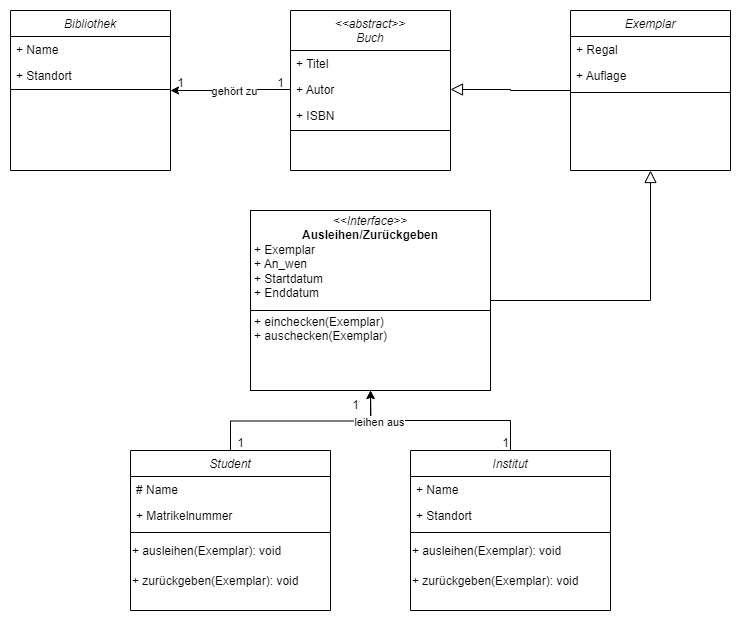

The diagram above was exported from draw.io. Its source (the exported page's mxGraphModel, read from the mxfile embedded in the PNG):
<mxGraphModel dx="1841" dy="997" grid="1" gridSize="10" guides="1" tooltips="1" connect="1" arrows="1" fold="1" page="1" pageScale="1" pageWidth="827" pageHeight="1169" math="0" shadow="0">
  <root>
    <mxCell id="WIyWlLk6GJQsqaUBKTNV-0" />
    <mxCell id="WIyWlLk6GJQsqaUBKTNV-1" parent="WIyWlLk6GJQsqaUBKTNV-0" />
    <mxCell id="zkfFHV4jXpPFQw0GAbJ--0" value="Bibliothek" style="swimlane;fontStyle=2;align=center;verticalAlign=top;childLayout=stackLayout;horizontal=1;startSize=26;horizontalStack=0;resizeParent=1;resizeLast=0;collapsible=1;marginBottom=0;rounded=0;shadow=0;strokeWidth=1;" parent="WIyWlLk6GJQsqaUBKTNV-1" vertex="1">
      <mxGeometry x="40" y="40" width="160" height="160" as="geometry">
        <mxRectangle x="230" y="140" width="160" height="26" as="alternateBounds" />
      </mxGeometry>
    </mxCell>
    <mxCell id="zkfFHV4jXpPFQw0GAbJ--1" value="+ Name" style="text;align=left;verticalAlign=top;spacingLeft=4;spacingRight=4;overflow=hidden;rotatable=0;points=[[0,0.5],[1,0.5]];portConstraint=eastwest;" parent="zkfFHV4jXpPFQw0GAbJ--0" vertex="1">
      <mxGeometry y="26" width="160" height="26" as="geometry" />
    </mxCell>
    <mxCell id="zkfFHV4jXpPFQw0GAbJ--2" value="+ Standort" style="text;align=left;verticalAlign=top;spacingLeft=4;spacingRight=4;overflow=hidden;rotatable=0;points=[[0,0.5],[1,0.5]];portConstraint=eastwest;rounded=0;shadow=0;html=0;" parent="zkfFHV4jXpPFQw0GAbJ--0" vertex="1">
      <mxGeometry y="52" width="160" height="26" as="geometry" />
    </mxCell>
    <mxCell id="zkfFHV4jXpPFQw0GAbJ--4" value="" style="line;html=1;strokeWidth=1;align=left;verticalAlign=middle;spacingTop=-1;spacingLeft=3;spacingRight=3;rotatable=0;labelPosition=right;points=[];portConstraint=eastwest;" parent="zkfFHV4jXpPFQw0GAbJ--0" vertex="1">
      <mxGeometry y="78" width="160" height="2" as="geometry" />
    </mxCell>
    <mxCell id="ETDpN2Gg0k1BbbTaB3os-0" value="&lt;&lt;abstract&gt;&gt;&#10;Buch&#10;" style="swimlane;fontStyle=2;align=center;verticalAlign=top;childLayout=stackLayout;horizontal=1;startSize=40;horizontalStack=0;resizeParent=1;resizeLast=0;collapsible=1;marginBottom=0;rounded=0;shadow=0;strokeWidth=1;" parent="WIyWlLk6GJQsqaUBKTNV-1" vertex="1">
      <mxGeometry x="320" y="40" width="160" height="160" as="geometry">
        <mxRectangle x="230" y="140" width="160" height="26" as="alternateBounds" />
      </mxGeometry>
    </mxCell>
    <mxCell id="ETDpN2Gg0k1BbbTaB3os-1" value="+ Titel" style="text;align=left;verticalAlign=top;spacingLeft=4;spacingRight=4;overflow=hidden;rotatable=0;points=[[0,0.5],[1,0.5]];portConstraint=eastwest;" parent="ETDpN2Gg0k1BbbTaB3os-0" vertex="1">
      <mxGeometry y="40" width="160" height="26" as="geometry" />
    </mxCell>
    <mxCell id="ETDpN2Gg0k1BbbTaB3os-2" value="+ Autor" style="text;align=left;verticalAlign=top;spacingLeft=4;spacingRight=4;overflow=hidden;rotatable=0;points=[[0,0.5],[1,0.5]];portConstraint=eastwest;rounded=0;shadow=0;html=0;" parent="ETDpN2Gg0k1BbbTaB3os-0" vertex="1">
      <mxGeometry y="66" width="160" height="26" as="geometry" />
    </mxCell>
    <mxCell id="ETDpN2Gg0k1BbbTaB3os-5" value="+ ISBN" style="text;align=left;verticalAlign=top;spacingLeft=4;spacingRight=4;overflow=hidden;rotatable=0;points=[[0,0.5],[1,0.5]];portConstraint=eastwest;rounded=0;shadow=0;html=0;" parent="ETDpN2Gg0k1BbbTaB3os-0" vertex="1">
      <mxGeometry y="92" width="160" height="26" as="geometry" />
    </mxCell>
    <mxCell id="ETDpN2Gg0k1BbbTaB3os-37" style="edgeStyle=orthogonalEdgeStyle;rounded=0;orthogonalLoop=1;jettySize=auto;html=1;entryX=1;entryY=0.5;entryDx=0;entryDy=0;endArrow=block;endFill=0;endSize=10;" parent="WIyWlLk6GJQsqaUBKTNV-1" source="ETDpN2Gg0k1BbbTaB3os-6" target="ETDpN2Gg0k1BbbTaB3os-2" edge="1">
      <mxGeometry relative="1" as="geometry" />
    </mxCell>
    <mxCell id="ETDpN2Gg0k1BbbTaB3os-6" value="Exemplar" style="swimlane;fontStyle=2;align=center;verticalAlign=top;childLayout=stackLayout;horizontal=1;startSize=26;horizontalStack=0;resizeParent=1;resizeLast=0;collapsible=1;marginBottom=0;rounded=0;shadow=0;strokeWidth=1;" parent="WIyWlLk6GJQsqaUBKTNV-1" vertex="1">
      <mxGeometry x="600" y="40" width="160" height="160" as="geometry">
        <mxRectangle x="230" y="140" width="160" height="26" as="alternateBounds" />
      </mxGeometry>
    </mxCell>
    <mxCell id="ETDpN2Gg0k1BbbTaB3os-7" value="+ Regal" style="text;align=left;verticalAlign=top;spacingLeft=4;spacingRight=4;overflow=hidden;rotatable=0;points=[[0,0.5],[1,0.5]];portConstraint=eastwest;" parent="ETDpN2Gg0k1BbbTaB3os-6" vertex="1">
      <mxGeometry y="26" width="160" height="26" as="geometry" />
    </mxCell>
    <mxCell id="ETDpN2Gg0k1BbbTaB3os-22" value="+ Auflage" style="text;align=left;verticalAlign=top;spacingLeft=4;spacingRight=4;overflow=hidden;rotatable=0;points=[[0,0.5],[1,0.5]];portConstraint=eastwest;" parent="ETDpN2Gg0k1BbbTaB3os-6" vertex="1">
      <mxGeometry y="52" width="160" height="26" as="geometry" />
    </mxCell>
    <mxCell id="ETDpN2Gg0k1BbbTaB3os-10" value="" style="line;html=1;strokeWidth=1;align=left;verticalAlign=middle;spacingTop=-1;spacingLeft=3;spacingRight=3;rotatable=0;labelPosition=right;points=[];portConstraint=eastwest;" parent="ETDpN2Gg0k1BbbTaB3os-6" vertex="1">
      <mxGeometry y="78" width="160" height="8" as="geometry" />
    </mxCell>
    <mxCell id="ETDpN2Gg0k1BbbTaB3os-40" style="edgeStyle=orthogonalEdgeStyle;rounded=0;orthogonalLoop=1;jettySize=auto;html=1;exitX=0.5;exitY=0;exitDx=0;exitDy=0;" parent="WIyWlLk6GJQsqaUBKTNV-1" source="ETDpN2Gg0k1BbbTaB3os-18" edge="1">
      <mxGeometry relative="1" as="geometry">
        <mxPoint x="400" y="420" as="targetPoint" />
      </mxGeometry>
    </mxCell>
    <mxCell id="ETDpN2Gg0k1BbbTaB3os-18" value="Student" style="swimlane;fontStyle=2;align=center;verticalAlign=top;childLayout=stackLayout;horizontal=1;startSize=26;horizontalStack=0;resizeParent=1;resizeLast=0;collapsible=1;marginBottom=0;rounded=0;shadow=0;strokeWidth=1;" parent="WIyWlLk6GJQsqaUBKTNV-1" vertex="1">
      <mxGeometry x="160" y="480" width="200" height="160" as="geometry">
        <mxRectangle x="230" y="140" width="160" height="26" as="alternateBounds" />
      </mxGeometry>
    </mxCell>
    <mxCell id="ETDpN2Gg0k1BbbTaB3os-19" value="# Name" style="text;align=left;verticalAlign=top;spacingLeft=4;spacingRight=4;overflow=hidden;rotatable=0;points=[[0,0.5],[1,0.5]];portConstraint=eastwest;" parent="ETDpN2Gg0k1BbbTaB3os-18" vertex="1">
      <mxGeometry y="26" width="200" height="26" as="geometry" />
    </mxCell>
    <mxCell id="ETDpN2Gg0k1BbbTaB3os-20" value="+ Matrikelnummer" style="text;align=left;verticalAlign=top;spacingLeft=4;spacingRight=4;overflow=hidden;rotatable=0;points=[[0,0.5],[1,0.5]];portConstraint=eastwest;rounded=0;shadow=0;html=0;" parent="ETDpN2Gg0k1BbbTaB3os-18" vertex="1">
      <mxGeometry y="52" width="200" height="26" as="geometry" />
    </mxCell>
    <mxCell id="ETDpN2Gg0k1BbbTaB3os-21" value="" style="line;html=1;strokeWidth=1;align=left;verticalAlign=middle;spacingTop=-1;spacingLeft=3;spacingRight=3;rotatable=0;labelPosition=right;points=[];portConstraint=eastwest;" parent="ETDpN2Gg0k1BbbTaB3os-18" vertex="1">
      <mxGeometry y="78" width="200" height="8" as="geometry" />
    </mxCell>
    <mxCell id="ETDpN2Gg0k1BbbTaB3os-28" value="+ ausleihen(Exemplar): void" style="text;html=1;align=left;verticalAlign=middle;resizable=0;points=[];autosize=1;strokeColor=none;fillColor=none;" parent="ETDpN2Gg0k1BbbTaB3os-18" vertex="1">
      <mxGeometry y="86" width="200" height="30" as="geometry" />
    </mxCell>
    <mxCell id="ETDpN2Gg0k1BbbTaB3os-30" value="+ zurückgeben(Exemplar): void" style="text;html=1;align=left;verticalAlign=middle;resizable=0;points=[];autosize=1;strokeColor=none;fillColor=none;" parent="ETDpN2Gg0k1BbbTaB3os-18" vertex="1">
      <mxGeometry y="116" width="200" height="30" as="geometry" />
    </mxCell>
    <mxCell id="ETDpN2Gg0k1BbbTaB3os-23" value="" style="endArrow=none;html=1;rounded=0;exitX=0;exitY=0.75;exitDx=0;exitDy=0;entryX=1;entryY=0.75;entryDx=0;entryDy=0;" parent="WIyWlLk6GJQsqaUBKTNV-1" source="ETDpN2Gg0k1BbbTaB3os-0" target="ETDpN2Gg0k1BbbTaB3os-0" edge="1">
      <mxGeometry width="50" height="50" relative="1" as="geometry">
        <mxPoint x="320" y="270" as="sourcePoint" />
        <mxPoint x="370" y="220" as="targetPoint" />
      </mxGeometry>
    </mxCell>
    <mxCell id="ETDpN2Gg0k1BbbTaB3os-39" style="edgeStyle=orthogonalEdgeStyle;rounded=0;orthogonalLoop=1;jettySize=auto;html=1;entryX=0.5;entryY=1;entryDx=0;entryDy=0;" parent="WIyWlLk6GJQsqaUBKTNV-1" source="ETDpN2Gg0k1BbbTaB3os-24" target="ETDpN2Gg0k1BbbTaB3os-32" edge="1">
      <mxGeometry relative="1" as="geometry" />
    </mxCell>
    <mxCell id="XocGNgIbjuzAUNB6kLrQ-6" value="leihen aus" style="edgeLabel;html=1;align=center;verticalAlign=middle;resizable=0;points=[];" parent="ETDpN2Gg0k1BbbTaB3os-39" vertex="1" connectable="0">
      <mxGeometry x="0.6209" y="1" relative="1" as="geometry">
        <mxPoint as="offset" />
      </mxGeometry>
    </mxCell>
    <mxCell id="ETDpN2Gg0k1BbbTaB3os-24" value="Institut" style="swimlane;fontStyle=2;align=center;verticalAlign=top;childLayout=stackLayout;horizontal=1;startSize=26;horizontalStack=0;resizeParent=1;resizeLast=0;collapsible=1;marginBottom=0;rounded=0;shadow=0;strokeWidth=1;" parent="WIyWlLk6GJQsqaUBKTNV-1" vertex="1">
      <mxGeometry x="440" y="480" width="200" height="160" as="geometry">
        <mxRectangle x="230" y="140" width="160" height="26" as="alternateBounds" />
      </mxGeometry>
    </mxCell>
    <mxCell id="ETDpN2Gg0k1BbbTaB3os-25" value="+ Name" style="text;align=left;verticalAlign=top;spacingLeft=4;spacingRight=4;overflow=hidden;rotatable=0;points=[[0,0.5],[1,0.5]];portConstraint=eastwest;" parent="ETDpN2Gg0k1BbbTaB3os-24" vertex="1">
      <mxGeometry y="26" width="200" height="26" as="geometry" />
    </mxCell>
    <mxCell id="ETDpN2Gg0k1BbbTaB3os-26" value="+ Standort" style="text;align=left;verticalAlign=top;spacingLeft=4;spacingRight=4;overflow=hidden;rotatable=0;points=[[0,0.5],[1,0.5]];portConstraint=eastwest;rounded=0;shadow=0;html=0;" parent="ETDpN2Gg0k1BbbTaB3os-24" vertex="1">
      <mxGeometry y="52" width="200" height="26" as="geometry" />
    </mxCell>
    <mxCell id="ETDpN2Gg0k1BbbTaB3os-27" value="" style="line;html=1;strokeWidth=1;align=left;verticalAlign=middle;spacingTop=-1;spacingLeft=3;spacingRight=3;rotatable=0;labelPosition=right;points=[];portConstraint=eastwest;" parent="ETDpN2Gg0k1BbbTaB3os-24" vertex="1">
      <mxGeometry y="78" width="200" height="8" as="geometry" />
    </mxCell>
    <mxCell id="ETDpN2Gg0k1BbbTaB3os-29" value="+ ausleihen(Exemplar): void" style="text;html=1;align=left;verticalAlign=middle;resizable=0;points=[];autosize=1;strokeColor=none;fillColor=none;" parent="ETDpN2Gg0k1BbbTaB3os-24" vertex="1">
      <mxGeometry y="86" width="200" height="30" as="geometry" />
    </mxCell>
    <mxCell id="ETDpN2Gg0k1BbbTaB3os-31" value="+ zurückgeben(Exemplar): void" style="text;html=1;align=left;verticalAlign=middle;resizable=0;points=[];autosize=1;strokeColor=none;fillColor=none;" parent="ETDpN2Gg0k1BbbTaB3os-24" vertex="1">
      <mxGeometry y="116" width="200" height="30" as="geometry" />
    </mxCell>
    <mxCell id="ETDpN2Gg0k1BbbTaB3os-38" style="edgeStyle=orthogonalEdgeStyle;rounded=0;orthogonalLoop=1;jettySize=auto;html=1;entryX=0.5;entryY=1;entryDx=0;entryDy=0;endArrow=block;endFill=0;endSize=10;" parent="WIyWlLk6GJQsqaUBKTNV-1" source="ETDpN2Gg0k1BbbTaB3os-32" target="ETDpN2Gg0k1BbbTaB3os-6" edge="1">
      <mxGeometry relative="1" as="geometry" />
    </mxCell>
    <mxCell id="ETDpN2Gg0k1BbbTaB3os-32" value="&lt;p style=&quot;margin:0px;margin-top:4px;text-align:center;&quot;&gt;&lt;i&gt;&amp;lt;&amp;lt;Interface&amp;gt;&amp;gt;&lt;/i&gt;&lt;br&gt;&lt;b&gt;Ausleihen/Zurückgeben&lt;/b&gt;&lt;/p&gt;&lt;p style=&quot;margin:0px;margin-left:4px;&quot;&gt;+ Exemplar&lt;br&gt;+ An_wen&lt;/p&gt;&lt;p style=&quot;margin:0px;margin-left:4px;&quot;&gt;+ Startdatum&lt;/p&gt;&lt;p style=&quot;margin:0px;margin-left:4px;&quot;&gt;+ Enddatum&lt;/p&gt;&lt;p style=&quot;margin:0px;margin-left:4px;&quot;&gt;&lt;span style=&quot;background-color: initial;&quot;&gt;&lt;br&gt;&lt;/span&gt;&lt;/p&gt;&lt;p style=&quot;margin:0px;margin-left:4px;&quot;&gt;&lt;span style=&quot;background-color: initial;&quot;&gt;+ einchecken(Exemplar)&lt;/span&gt;&lt;/p&gt;&lt;p style=&quot;margin:0px;margin-left:4px;&quot;&gt;+ auschecken(Exemplar)&lt;/p&gt;" style="verticalAlign=top;align=left;overflow=fill;html=1;whiteSpace=wrap;" parent="WIyWlLk6GJQsqaUBKTNV-1" vertex="1">
      <mxGeometry x="280" y="240" width="240" height="180" as="geometry" />
    </mxCell>
    <mxCell id="ETDpN2Gg0k1BbbTaB3os-36" style="edgeStyle=orthogonalEdgeStyle;rounded=0;orthogonalLoop=1;jettySize=auto;html=1;entryX=0;entryY=0.5;entryDx=0;entryDy=0;startArrow=classic;startFill=1;endArrow=none;endFill=0;" parent="WIyWlLk6GJQsqaUBKTNV-1" source="zkfFHV4jXpPFQw0GAbJ--0" target="ETDpN2Gg0k1BbbTaB3os-2" edge="1">
      <mxGeometry relative="1" as="geometry" />
    </mxCell>
    <mxCell id="l9N4CWs97wkl2qggZa7l-0" value="gehört zu" style="edgeLabel;html=1;align=center;verticalAlign=middle;resizable=0;points=[];" parent="ETDpN2Gg0k1BbbTaB3os-36" vertex="1" connectable="0">
      <mxGeometry x="0.0631" y="-1" relative="1" as="geometry">
        <mxPoint as="offset" />
      </mxGeometry>
    </mxCell>
    <mxCell id="ETDpN2Gg0k1BbbTaB3os-42" value="" style="endArrow=none;html=1;rounded=0;entryX=0;entryY=0.75;entryDx=0;entryDy=0;exitX=1;exitY=0.75;exitDx=0;exitDy=0;" parent="WIyWlLk6GJQsqaUBKTNV-1" edge="1">
      <mxGeometry width="50" height="50" relative="1" as="geometry">
        <mxPoint x="520" y="340" as="sourcePoint" />
        <mxPoint x="280" y="340" as="targetPoint" />
      </mxGeometry>
    </mxCell>
    <mxCell id="XocGNgIbjuzAUNB6kLrQ-0" value="1" style="text;html=1;align=center;verticalAlign=middle;resizable=0;points=[];autosize=1;strokeColor=none;fillColor=none;" parent="WIyWlLk6GJQsqaUBKTNV-1" vertex="1">
      <mxGeometry x="255" y="458" width="30" height="30" as="geometry" />
    </mxCell>
    <mxCell id="XocGNgIbjuzAUNB6kLrQ-1" value="1" style="text;html=1;align=center;verticalAlign=middle;resizable=0;points=[];autosize=1;strokeColor=none;fillColor=none;" parent="WIyWlLk6GJQsqaUBKTNV-1" vertex="1">
      <mxGeometry x="370" y="420" width="30" height="30" as="geometry" />
    </mxCell>
    <mxCell id="XocGNgIbjuzAUNB6kLrQ-2" value="1" style="text;html=1;align=center;verticalAlign=middle;resizable=0;points=[];autosize=1;strokeColor=none;fillColor=none;" parent="WIyWlLk6GJQsqaUBKTNV-1" vertex="1">
      <mxGeometry x="520" y="458" width="30" height="30" as="geometry" />
    </mxCell>
    <mxCell id="XocGNgIbjuzAUNB6kLrQ-4" value="1" style="text;html=1;align=center;verticalAlign=middle;resizable=0;points=[];autosize=1;strokeColor=none;fillColor=none;" parent="WIyWlLk6GJQsqaUBKTNV-1" vertex="1">
      <mxGeometry x="295" y="98" width="30" height="30" as="geometry" />
    </mxCell>
    <mxCell id="XocGNgIbjuzAUNB6kLrQ-5" value="1" style="text;html=1;align=center;verticalAlign=middle;resizable=0;points=[];autosize=1;strokeColor=none;fillColor=none;" parent="WIyWlLk6GJQsqaUBKTNV-1" vertex="1">
      <mxGeometry x="195" y="98" width="30" height="30" as="geometry" />
    </mxCell>
  </root>
</mxGraphModel>